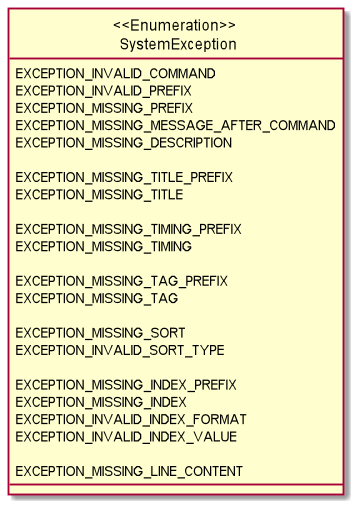

The diagram above was rendered by PlantUML. Its source (embedded in the PNG):
@startuml

hide circle
skinparam classAttributeIconSize 0

enum "<<Enumeration>> \n SystemException" {
EXCEPTION_INVALID_COMMAND
EXCEPTION_INVALID_PREFIX
EXCEPTION_MISSING_PREFIX
EXCEPTION_MISSING_MESSAGE_AFTER_COMMAND
EXCEPTION_MISSING_DESCRIPTION

EXCEPTION_MISSING_TITLE_PREFIX
EXCEPTION_MISSING_TITLE

EXCEPTION_MISSING_TIMING_PREFIX
EXCEPTION_MISSING_TIMING

EXCEPTION_MISSING_TAG_PREFIX
EXCEPTION_MISSING_TAG

EXCEPTION_MISSING_SORT
EXCEPTION_INVALID_SORT_TYPE

EXCEPTION_MISSING_INDEX_PREFIX
EXCEPTION_MISSING_INDEX
EXCEPTION_INVALID_INDEX_FORMAT
EXCEPTION_INVALID_INDEX_VALUE

EXCEPTION_MISSING_LINE_CONTENT
}

@enduml